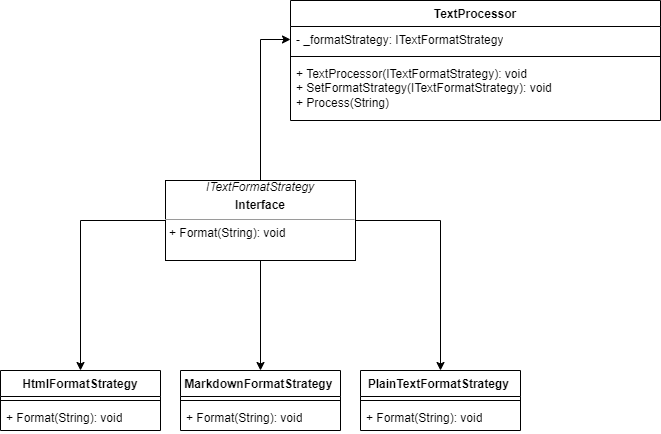

The diagram above was exported from draw.io. Its source (the exported page's mxGraphModel, read from the mxfile embedded in the PNG):
<mxGraphModel dx="1098" dy="828" grid="1" gridSize="10" guides="1" tooltips="1" connect="1" arrows="1" fold="1" page="1" pageScale="1" pageWidth="827" pageHeight="1169" math="0" shadow="0">
  <root>
    <mxCell id="WIyWlLk6GJQsqaUBKTNV-0" />
    <mxCell id="WIyWlLk6GJQsqaUBKTNV-1" parent="WIyWlLk6GJQsqaUBKTNV-0" />
    <mxCell id="Ncr39G1gSI5vd6lwj-yw-20" style="edgeStyle=orthogonalEdgeStyle;rounded=0;orthogonalLoop=1;jettySize=auto;html=1;entryX=0.5;entryY=0;entryDx=0;entryDy=0;" edge="1" parent="WIyWlLk6GJQsqaUBKTNV-1" source="Ncr39G1gSI5vd6lwj-yw-3" target="Ncr39G1gSI5vd6lwj-yw-9">
      <mxGeometry relative="1" as="geometry" />
    </mxCell>
    <mxCell id="Ncr39G1gSI5vd6lwj-yw-21" style="edgeStyle=orthogonalEdgeStyle;rounded=0;orthogonalLoop=1;jettySize=auto;html=1;entryX=0.5;entryY=0;entryDx=0;entryDy=0;" edge="1" parent="WIyWlLk6GJQsqaUBKTNV-1" source="Ncr39G1gSI5vd6lwj-yw-3" target="Ncr39G1gSI5vd6lwj-yw-13">
      <mxGeometry relative="1" as="geometry" />
    </mxCell>
    <mxCell id="Ncr39G1gSI5vd6lwj-yw-23" style="edgeStyle=orthogonalEdgeStyle;rounded=0;orthogonalLoop=1;jettySize=auto;html=1;entryX=0.5;entryY=0;entryDx=0;entryDy=0;" edge="1" parent="WIyWlLk6GJQsqaUBKTNV-1" source="Ncr39G1gSI5vd6lwj-yw-3" target="Ncr39G1gSI5vd6lwj-yw-16">
      <mxGeometry relative="1" as="geometry" />
    </mxCell>
    <mxCell id="Ncr39G1gSI5vd6lwj-yw-32" style="edgeStyle=orthogonalEdgeStyle;rounded=0;orthogonalLoop=1;jettySize=auto;html=1;entryX=0;entryY=0.5;entryDx=0;entryDy=0;" edge="1" parent="WIyWlLk6GJQsqaUBKTNV-1" source="Ncr39G1gSI5vd6lwj-yw-3" target="Ncr39G1gSI5vd6lwj-yw-29">
      <mxGeometry relative="1" as="geometry" />
    </mxCell>
    <mxCell id="Ncr39G1gSI5vd6lwj-yw-3" value="&lt;div style=&quot;text-align: center;&quot;&gt;&lt;i&gt;ITextFormatStrategy&lt;/i&gt;&lt;/div&gt;&lt;p style=&quot;margin:0px;margin-top:4px;text-align:center;&quot;&gt;&lt;b&gt;Interface&lt;/b&gt;&lt;/p&gt;&lt;hr size=&quot;1&quot;&gt;&lt;p style=&quot;margin:0px;margin-left:4px;&quot;&gt;&lt;/p&gt;&lt;p style=&quot;margin:0px;margin-left:4px;&quot;&gt;+ Format(String): void&lt;/p&gt;" style="verticalAlign=top;align=left;overflow=fill;fontSize=12;fontFamily=Helvetica;html=1;whiteSpace=wrap;" vertex="1" parent="WIyWlLk6GJQsqaUBKTNV-1">
      <mxGeometry x="275" y="450" width="190" height="80" as="geometry" />
    </mxCell>
    <mxCell id="Ncr39G1gSI5vd6lwj-yw-9" value="HtmlFormatStrategy" style="swimlane;fontStyle=1;align=center;verticalAlign=top;childLayout=stackLayout;horizontal=1;startSize=26;horizontalStack=0;resizeParent=1;resizeParentMax=0;resizeLast=0;collapsible=1;marginBottom=0;whiteSpace=wrap;html=1;" vertex="1" parent="WIyWlLk6GJQsqaUBKTNV-1">
      <mxGeometry x="110" y="640" width="160" height="60" as="geometry" />
    </mxCell>
    <mxCell id="Ncr39G1gSI5vd6lwj-yw-11" value="" style="line;strokeWidth=1;fillColor=none;align=left;verticalAlign=middle;spacingTop=-1;spacingLeft=3;spacingRight=3;rotatable=0;labelPosition=right;points=[];portConstraint=eastwest;strokeColor=inherit;" vertex="1" parent="Ncr39G1gSI5vd6lwj-yw-9">
      <mxGeometry y="26" width="160" height="8" as="geometry" />
    </mxCell>
    <mxCell id="Ncr39G1gSI5vd6lwj-yw-12" value="+ Format(String): void" style="text;strokeColor=none;fillColor=none;align=left;verticalAlign=top;spacingLeft=4;spacingRight=4;overflow=hidden;rotatable=0;points=[[0,0.5],[1,0.5]];portConstraint=eastwest;whiteSpace=wrap;html=1;" vertex="1" parent="Ncr39G1gSI5vd6lwj-yw-9">
      <mxGeometry y="34" width="160" height="26" as="geometry" />
    </mxCell>
    <mxCell id="Ncr39G1gSI5vd6lwj-yw-13" value="MarkdownFormatStrategy&amp;nbsp;" style="swimlane;fontStyle=1;align=center;verticalAlign=top;childLayout=stackLayout;horizontal=1;startSize=26;horizontalStack=0;resizeParent=1;resizeParentMax=0;resizeLast=0;collapsible=1;marginBottom=0;whiteSpace=wrap;html=1;" vertex="1" parent="WIyWlLk6GJQsqaUBKTNV-1">
      <mxGeometry x="290" y="640" width="160" height="60" as="geometry" />
    </mxCell>
    <mxCell id="Ncr39G1gSI5vd6lwj-yw-14" value="" style="line;strokeWidth=1;fillColor=none;align=left;verticalAlign=middle;spacingTop=-1;spacingLeft=3;spacingRight=3;rotatable=0;labelPosition=right;points=[];portConstraint=eastwest;strokeColor=inherit;" vertex="1" parent="Ncr39G1gSI5vd6lwj-yw-13">
      <mxGeometry y="26" width="160" height="8" as="geometry" />
    </mxCell>
    <mxCell id="Ncr39G1gSI5vd6lwj-yw-15" value="+ Format(String): void" style="text;strokeColor=none;fillColor=none;align=left;verticalAlign=top;spacingLeft=4;spacingRight=4;overflow=hidden;rotatable=0;points=[[0,0.5],[1,0.5]];portConstraint=eastwest;whiteSpace=wrap;html=1;" vertex="1" parent="Ncr39G1gSI5vd6lwj-yw-13">
      <mxGeometry y="34" width="160" height="26" as="geometry" />
    </mxCell>
    <mxCell id="Ncr39G1gSI5vd6lwj-yw-16" value="PlainTextFormatStrategy&amp;nbsp;" style="swimlane;fontStyle=1;align=center;verticalAlign=top;childLayout=stackLayout;horizontal=1;startSize=26;horizontalStack=0;resizeParent=1;resizeParentMax=0;resizeLast=0;collapsible=1;marginBottom=0;whiteSpace=wrap;html=1;" vertex="1" parent="WIyWlLk6GJQsqaUBKTNV-1">
      <mxGeometry x="470" y="640" width="160" height="60" as="geometry" />
    </mxCell>
    <mxCell id="Ncr39G1gSI5vd6lwj-yw-17" value="" style="line;strokeWidth=1;fillColor=none;align=left;verticalAlign=middle;spacingTop=-1;spacingLeft=3;spacingRight=3;rotatable=0;labelPosition=right;points=[];portConstraint=eastwest;strokeColor=inherit;" vertex="1" parent="Ncr39G1gSI5vd6lwj-yw-16">
      <mxGeometry y="26" width="160" height="8" as="geometry" />
    </mxCell>
    <mxCell id="Ncr39G1gSI5vd6lwj-yw-18" value="+ Format(String): void" style="text;strokeColor=none;fillColor=none;align=left;verticalAlign=top;spacingLeft=4;spacingRight=4;overflow=hidden;rotatable=0;points=[[0,0.5],[1,0.5]];portConstraint=eastwest;whiteSpace=wrap;html=1;" vertex="1" parent="Ncr39G1gSI5vd6lwj-yw-16">
      <mxGeometry y="34" width="160" height="26" as="geometry" />
    </mxCell>
    <mxCell id="Ncr39G1gSI5vd6lwj-yw-28" value="TextProcessor" style="swimlane;fontStyle=1;align=center;verticalAlign=top;childLayout=stackLayout;horizontal=1;startSize=26;horizontalStack=0;resizeParent=1;resizeParentMax=0;resizeLast=0;collapsible=1;marginBottom=0;whiteSpace=wrap;html=1;" vertex="1" parent="WIyWlLk6GJQsqaUBKTNV-1">
      <mxGeometry x="400" y="270" width="370" height="120" as="geometry" />
    </mxCell>
    <mxCell id="Ncr39G1gSI5vd6lwj-yw-29" value="- _formatStrategy: ITextFormatStrategy" style="text;strokeColor=none;fillColor=none;align=left;verticalAlign=top;spacingLeft=4;spacingRight=4;overflow=hidden;rotatable=0;points=[[0,0.5],[1,0.5]];portConstraint=eastwest;whiteSpace=wrap;html=1;" vertex="1" parent="Ncr39G1gSI5vd6lwj-yw-28">
      <mxGeometry y="26" width="370" height="26" as="geometry" />
    </mxCell>
    <mxCell id="Ncr39G1gSI5vd6lwj-yw-30" value="" style="line;strokeWidth=1;fillColor=none;align=left;verticalAlign=middle;spacingTop=-1;spacingLeft=3;spacingRight=3;rotatable=0;labelPosition=right;points=[];portConstraint=eastwest;strokeColor=inherit;" vertex="1" parent="Ncr39G1gSI5vd6lwj-yw-28">
      <mxGeometry y="52" width="370" height="8" as="geometry" />
    </mxCell>
    <mxCell id="Ncr39G1gSI5vd6lwj-yw-31" value="+ TextProcessor(ITextFormatStrategy): void&lt;br&gt;+&amp;nbsp;SetFormatStrategy(ITextFormatStrategy): void&lt;br&gt;+&amp;nbsp;Process(String)" style="text;strokeColor=none;fillColor=none;align=left;verticalAlign=top;spacingLeft=4;spacingRight=4;overflow=hidden;rotatable=0;points=[[0,0.5],[1,0.5]];portConstraint=eastwest;whiteSpace=wrap;html=1;" vertex="1" parent="Ncr39G1gSI5vd6lwj-yw-28">
      <mxGeometry y="60" width="370" height="60" as="geometry" />
    </mxCell>
  </root>
</mxGraphModel>